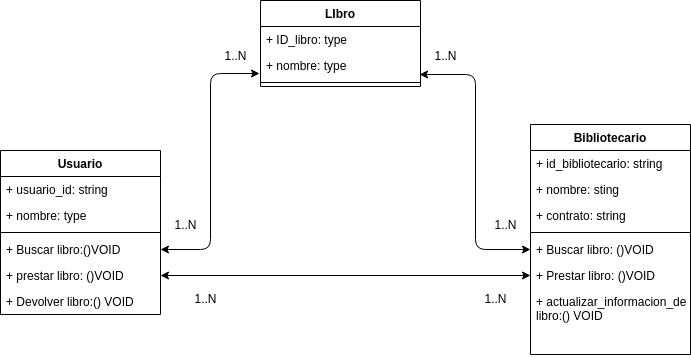

The diagram above was exported from draw.io. Its source (the exported page's mxGraphModel, read from the mxfile embedded in the PNG):
<mxGraphModel dx="1114" dy="762" grid="1" gridSize="10" guides="1" tooltips="1" connect="1" arrows="1" fold="1" page="1" pageScale="1" pageWidth="850" pageHeight="1100" math="0" shadow="0">
  <root>
    <mxCell id="0" />
    <mxCell id="1" parent="0" />
    <mxCell id="2" value="Usuario" style="swimlane;fontStyle=1;align=center;verticalAlign=top;childLayout=stackLayout;horizontal=1;startSize=26;horizontalStack=0;resizeParent=1;resizeParentMax=0;resizeLast=0;collapsible=1;marginBottom=0;" parent="1" vertex="1">
      <mxGeometry x="30" y="160" width="160" height="164" as="geometry" />
    </mxCell>
    <mxCell id="3" value="+ usuario_id: string" style="text;strokeColor=none;fillColor=none;align=left;verticalAlign=top;spacingLeft=4;spacingRight=4;overflow=hidden;rotatable=0;points=[[0,0.5],[1,0.5]];portConstraint=eastwest;" parent="2" vertex="1">
      <mxGeometry y="26" width="160" height="26" as="geometry" />
    </mxCell>
    <mxCell id="17" value="+ nombre: type" style="text;strokeColor=none;fillColor=none;align=left;verticalAlign=top;spacingLeft=4;spacingRight=4;overflow=hidden;rotatable=0;points=[[0,0.5],[1,0.5]];portConstraint=eastwest;" vertex="1" parent="2">
      <mxGeometry y="52" width="160" height="26" as="geometry" />
    </mxCell>
    <mxCell id="4" value="" style="line;strokeWidth=1;fillColor=none;align=left;verticalAlign=middle;spacingTop=-1;spacingLeft=3;spacingRight=3;rotatable=0;labelPosition=right;points=[];portConstraint=eastwest;strokeColor=inherit;" parent="2" vertex="1">
      <mxGeometry y="78" width="160" height="8" as="geometry" />
    </mxCell>
    <mxCell id="5" value="+ Buscar libro:()VOID" style="text;strokeColor=none;fillColor=none;align=left;verticalAlign=top;spacingLeft=4;spacingRight=4;overflow=hidden;rotatable=0;points=[[0,0.5],[1,0.5]];portConstraint=eastwest;" parent="2" vertex="1">
      <mxGeometry y="86" width="160" height="26" as="geometry" />
    </mxCell>
    <mxCell id="19" value="+ prestar libro: ()VOID" style="text;strokeColor=none;fillColor=none;align=left;verticalAlign=top;spacingLeft=4;spacingRight=4;overflow=hidden;rotatable=0;points=[[0,0.5],[1,0.5]];portConstraint=eastwest;" vertex="1" parent="2">
      <mxGeometry y="112" width="160" height="26" as="geometry" />
    </mxCell>
    <mxCell id="18" value="+ Devolver libro:() VOID" style="text;strokeColor=none;fillColor=none;align=left;verticalAlign=top;spacingLeft=4;spacingRight=4;overflow=hidden;rotatable=0;points=[[0,0.5],[1,0.5]];portConstraint=eastwest;" vertex="1" parent="2">
      <mxGeometry y="138" width="160" height="26" as="geometry" />
    </mxCell>
    <mxCell id="6" value="Bibliotecario" style="swimlane;fontStyle=1;align=center;verticalAlign=top;childLayout=stackLayout;horizontal=1;startSize=26;horizontalStack=0;resizeParent=1;resizeParentMax=0;resizeLast=0;collapsible=1;marginBottom=0;" parent="1" vertex="1">
      <mxGeometry x="560" y="134" width="160" height="230" as="geometry" />
    </mxCell>
    <mxCell id="7" value="+ id_bibliotecario: string" style="text;strokeColor=none;fillColor=none;align=left;verticalAlign=top;spacingLeft=4;spacingRight=4;overflow=hidden;rotatable=0;points=[[0,0.5],[1,0.5]];portConstraint=eastwest;" parent="6" vertex="1">
      <mxGeometry y="26" width="160" height="26" as="geometry" />
    </mxCell>
    <mxCell id="14" value="+ nombre: sting" style="text;strokeColor=none;fillColor=none;align=left;verticalAlign=top;spacingLeft=4;spacingRight=4;overflow=hidden;rotatable=0;points=[[0,0.5],[1,0.5]];portConstraint=eastwest;" vertex="1" parent="6">
      <mxGeometry y="52" width="160" height="26" as="geometry" />
    </mxCell>
    <mxCell id="15" value="+ contrato: string" style="text;strokeColor=none;fillColor=none;align=left;verticalAlign=top;spacingLeft=4;spacingRight=4;overflow=hidden;rotatable=0;points=[[0,0.5],[1,0.5]];portConstraint=eastwest;" vertex="1" parent="6">
      <mxGeometry y="78" width="160" height="26" as="geometry" />
    </mxCell>
    <mxCell id="8" value="" style="line;strokeWidth=1;fillColor=none;align=left;verticalAlign=middle;spacingTop=-1;spacingLeft=3;spacingRight=3;rotatable=0;labelPosition=right;points=[];portConstraint=eastwest;strokeColor=inherit;" parent="6" vertex="1">
      <mxGeometry y="104" width="160" height="8" as="geometry" />
    </mxCell>
    <mxCell id="9" value="+ Buscar libro: ()VOID" style="text;strokeColor=none;fillColor=none;align=left;verticalAlign=top;spacingLeft=4;spacingRight=4;overflow=hidden;rotatable=0;points=[[0,0.5],[1,0.5]];portConstraint=eastwest;" parent="6" vertex="1">
      <mxGeometry y="112" width="160" height="26" as="geometry" />
    </mxCell>
    <mxCell id="20" value="+ Prestar libro: ()VOID" style="text;strokeColor=none;fillColor=none;align=left;verticalAlign=top;spacingLeft=4;spacingRight=4;overflow=hidden;rotatable=0;points=[[0,0.5],[1,0.5]];portConstraint=eastwest;" vertex="1" parent="6">
      <mxGeometry y="138" width="160" height="26" as="geometry" />
    </mxCell>
    <mxCell id="24" value="+ actualizar_informacion_de &#10;libro:() VOID" style="text;strokeColor=none;fillColor=none;align=left;verticalAlign=top;spacingLeft=4;spacingRight=4;overflow=hidden;rotatable=0;points=[[0,0.5],[1,0.5]];portConstraint=eastwest;" vertex="1" parent="6">
      <mxGeometry y="164" width="160" height="66" as="geometry" />
    </mxCell>
    <mxCell id="10" value="LIbro" style="swimlane;fontStyle=1;align=center;verticalAlign=top;childLayout=stackLayout;horizontal=1;startSize=26;horizontalStack=0;resizeParent=1;resizeParentMax=0;resizeLast=0;collapsible=1;marginBottom=0;" vertex="1" parent="1">
      <mxGeometry x="290" y="10" width="160" height="86" as="geometry" />
    </mxCell>
    <mxCell id="11" value="+ ID_libro: type" style="text;strokeColor=none;fillColor=none;align=left;verticalAlign=top;spacingLeft=4;spacingRight=4;overflow=hidden;rotatable=0;points=[[0,0.5],[1,0.5]];portConstraint=eastwest;" vertex="1" parent="10">
      <mxGeometry y="26" width="160" height="26" as="geometry" />
    </mxCell>
    <mxCell id="22" value="+ nombre: type" style="text;strokeColor=none;fillColor=none;align=left;verticalAlign=top;spacingLeft=4;spacingRight=4;overflow=hidden;rotatable=0;points=[[0,0.5],[1,0.5]];portConstraint=eastwest;" vertex="1" parent="10">
      <mxGeometry y="52" width="160" height="26" as="geometry" />
    </mxCell>
    <mxCell id="12" value="" style="line;strokeWidth=1;fillColor=none;align=left;verticalAlign=middle;spacingTop=-1;spacingLeft=3;spacingRight=3;rotatable=0;labelPosition=right;points=[];portConstraint=eastwest;strokeColor=inherit;" vertex="1" parent="10">
      <mxGeometry y="78" width="160" height="8" as="geometry" />
    </mxCell>
    <mxCell id="25" value="" style="endArrow=classic;html=1;edgeStyle=orthogonalEdgeStyle;exitX=0;exitY=0.5;exitDx=0;exitDy=0;endFill=1;startArrow=classic;startFill=1;entryX=1;entryY=0.5;entryDx=0;entryDy=0;" edge="1" parent="1" source="20" target="19">
      <mxGeometry relative="1" as="geometry">
        <mxPoint x="360" y="260" as="sourcePoint" />
        <mxPoint x="240" y="285" as="targetPoint" />
      </mxGeometry>
    </mxCell>
    <mxCell id="28" value="" style="endArrow=classic;html=1;edgeStyle=orthogonalEdgeStyle;exitX=-0.006;exitY=0.808;exitDx=0;exitDy=0;endFill=1;startArrow=classic;startFill=1;entryX=1;entryY=0.5;entryDx=0;entryDy=0;exitPerimeter=0;" edge="1" parent="1" source="22" target="5">
      <mxGeometry relative="1" as="geometry">
        <mxPoint x="380" y="134" as="sourcePoint" />
        <mxPoint x="140" y="134" as="targetPoint" />
      </mxGeometry>
    </mxCell>
    <mxCell id="29" value="" style="endArrow=classic;html=1;edgeStyle=orthogonalEdgeStyle;exitX=0.994;exitY=0.846;exitDx=0;exitDy=0;endFill=1;startArrow=classic;startFill=1;entryX=0;entryY=0.5;entryDx=0;entryDy=0;exitPerimeter=0;" edge="1" parent="1" source="22" target="9">
      <mxGeometry relative="1" as="geometry">
        <mxPoint x="439.03999999999996" y="250.00800000000004" as="sourcePoint" />
        <mxPoint x="390" y="426" as="targetPoint" />
      </mxGeometry>
    </mxCell>
    <mxCell id="31" value="1..N" style="text;html=1;align=center;verticalAlign=middle;resizable=0;points=[];autosize=1;strokeColor=none;fillColor=none;" vertex="1" parent="1">
      <mxGeometry x="450" y="51" width="50" height="30" as="geometry" />
    </mxCell>
    <mxCell id="32" value="1..N" style="text;html=1;align=center;verticalAlign=middle;resizable=0;points=[];autosize=1;strokeColor=none;fillColor=none;" vertex="1" parent="1">
      <mxGeometry x="510" y="220" width="50" height="30" as="geometry" />
    </mxCell>
    <mxCell id="33" value="1..N" style="text;html=1;align=center;verticalAlign=middle;resizable=0;points=[];autosize=1;strokeColor=none;fillColor=none;" vertex="1" parent="1">
      <mxGeometry x="190" y="220" width="50" height="30" as="geometry" />
    </mxCell>
    <mxCell id="34" value="1..N" style="text;html=1;align=center;verticalAlign=middle;resizable=0;points=[];autosize=1;strokeColor=none;fillColor=none;" vertex="1" parent="1">
      <mxGeometry x="240" y="51" width="50" height="30" as="geometry" />
    </mxCell>
    <mxCell id="35" value="1..N" style="text;html=1;align=center;verticalAlign=middle;resizable=0;points=[];autosize=1;strokeColor=none;fillColor=none;" vertex="1" parent="1">
      <mxGeometry x="210" y="294" width="50" height="30" as="geometry" />
    </mxCell>
    <mxCell id="36" value="1..N" style="text;html=1;align=center;verticalAlign=middle;resizable=0;points=[];autosize=1;strokeColor=none;fillColor=none;" vertex="1" parent="1">
      <mxGeometry x="500" y="294" width="50" height="30" as="geometry" />
    </mxCell>
  </root>
</mxGraphModel>